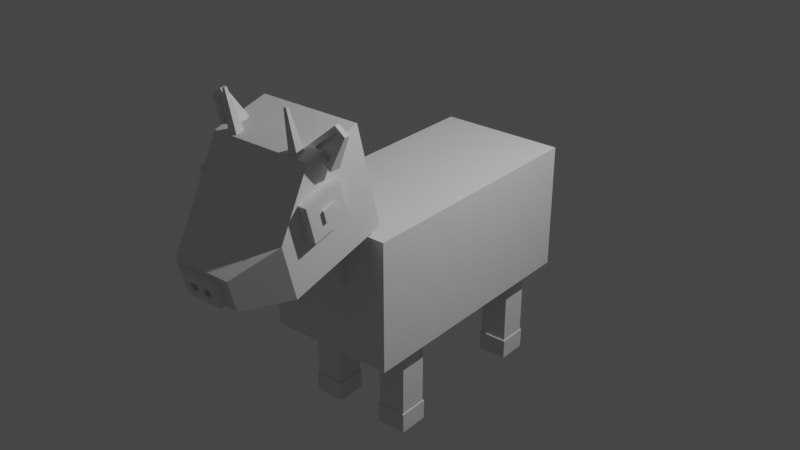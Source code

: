 # Source: Kuh.blend  (saved by Blender 2.93.21; exported with 4.5.12 LTS)
import bpy
from mathutils import Matrix  # noqa: F401  (used for matrix-valued properties, if any)

bpy.ops.wm.read_factory_settings(use_empty=True)
scene = bpy.context.scene
scene.name = 'Scene'

# ---- collections
col_collection = bpy.data.collections.new('Collection'); scene.collection.children.link(col_collection)

# ---- materials (node trees are filled in below, after node groups)
mat_material = bpy.data.materials.new('Material')
mat_material.alpha_threshold = 0.0
mat_material.use_transparent_shadow = False
mat_material.line_color = (0.0, 0.0, 0.0, 1.0)

# ---- material node trees
mat_material.use_nodes = True; mat_material.node_tree.nodes.clear()
_N = mat_material.node_tree.nodes; _L = mat_material.node_tree.links
n0 = _N.new('ShaderNodeOutputMaterial'); n0.name = 'Material Output'; n0.location = (300, 300)
n1 = _N.new('ShaderNodeBsdfPrincipled'); n1.name = 'Principled BSDF'; n1.location = (10, 300)
n1.distribution = 'GGX'
n1.subsurface_method = 'BURLEY'
n1.inputs[2].default_value = 0.4
n1.inputs[3].default_value = 1.45
n1.inputs[27].default_value = (0.0, 0.0, 0.0, 1.0)
n1.inputs[28].default_value = 1.0
_L.new(n1.outputs[0], n0.inputs[0])
n0.is_active_output = True

# ---- world
world_world = bpy.data.worlds.new('World'); scene.world = world_world
world_world.use_nodes = True; world_world.node_tree.nodes.clear()
_N = world_world.node_tree.nodes; _L = world_world.node_tree.links
n0 = _N.new('ShaderNodeOutputWorld'); n0.name = 'World Output'; n0.location = (300, 300)
n1 = _N.new('ShaderNodeBackground'); n1.name = 'Background'; n1.location = (10, 300)
n1.inputs[0].default_value = (0.05088, 0.05088, 0.05088, 1.0)
_L.new(n1.outputs[0], n0.inputs[0])
n0.is_active_output = True
world_world.color = (0.05088, 0.05088, 0.05088)
world_world.use_sun_shadow = False
world_world.sun_shadow_jitter_overblur = 0.0

# ---- lights
light_light = bpy.data.lights.new('Light', 'POINT')
light_light.transmission_factor = 0.0
light_light.energy = 1000.0
light_light.shadow_soft_size = 0.1
light_light.shadow_maximum_resolution = 0.006
light_light.use_absolute_resolution = True

# ---- meshes
me_cube = bpy.data.meshes.new('Cube')
me_cube.from_pydata([(0.9242, 1.863, 0.9242), (0.9242, 1.863, -0.9242), (0.9242, -1.863, 0.9242), (0.9242, -1.863, -0.9242), (-0.9242, 1.863, 0.9242), (-0.9242, 1.863, -0.9242), (-0.9242, -1.863, 0.9242), (-0.9242, -1.863, -0.9242)], [], [(0, 4, 6, 2), (3, 2, 6, 7), (7, 6, 4, 5), (5, 1, 3, 7), (1, 0, 2, 3), (5, 4, 0, 1)])
_uv = me_cube.uv_layers.new(name='UVMap')
_uv.uv.foreach_set('vector', [0.625, 0.5, 0.875, 0.5, 0.875, 0.75, 0.625, 0.75, 0.375, 0.75, 0.625, 0.75, 0.625, 1.0, 0.375, 1.0, 0.375, 0.0, 0.625, 0.0, 0.625, 0.25, 0.375, 0.25, 0.125, 0.5, 0.375, 0.5, 0.375, 0.75, 0.125, 0.75, 0.375, 0.5, 0.625, 0.5, 0.625, 0.75, 0.375, 0.75, 0.375, 0.25, 0.625, 0.25, 0.625, 0.5, 0.375, 0.5])
me_cube.materials.append(mat_material)
me_cube.use_remesh_preserve_volume = False
me_cube.use_remesh_preserve_attributes = False
me_cube.use_mirror_vertex_groups = False
me_cube.update()
me_cube_001 = bpy.data.meshes.new('Cube.001')
me_cube_001.from_pydata([(-1.0, -1.0, -1.0), (-1.0, -0.1277, 1.0), (-1.0, 1.0, -1.0), (-1.0, 1.0, 1.0), (1.0, -1.0, -1.0), (1.0, -0.1277, 1.0), (1.0, 1.0, -1.0), (1.0, 1.0, 1.0), (-1.0, 1.0, 0.05005), (-1.0, 1.0, -0.6872), (1.0, 1.0, 0.05005), (1.0, 1.0, -0.6872), (-1.0, -1.0, -0.6872), (-1.0, -1.0, 0.05005), (1.0, -1.0, 0.05005), (1.0, -1.0, -0.6872), (-0.5755, -1.811, -0.7771), (0.5755, -1.811, -0.7771), (-0.5755, -1.811, -0.1728), (0.5755, -1.811, -0.1728)], [], [(13, 1, 3, 8), (8, 3, 7, 10), (10, 7, 5, 14), (14, 5, 1, 13), (2, 6, 4, 0), (7, 3, 1, 5), (4, 14, 19, 17), (16, 17, 19, 18), (6, 11, 15, 4), (11, 10, 14, 15), (2, 9, 11, 6), (9, 8, 10, 11), (0, 12, 9, 2), (12, 13, 8, 9), (13, 0, 16, 18), (0, 4, 17, 16), (14, 13, 18, 19)])
_uv = me_cube_001.uv_layers.new(name='UVMap')
_uv.uv.foreach_set('vector', [0.4974, 0.0, 0.625, 0.0, 0.625, 0.25, 0.4974, 0.25, 0.4974, 0.25, 0.625, 0.25, 0.625, 0.5, 0.4974, 0.5, 0.4974, 0.5, 0.625, 0.5, 0.625, 0.75, 0.4974, 0.75, 0.4974, 0.75, 0.625, 0.75, 0.625, 1.0, 0.4974, 1.0, 0.125, 0.5, 0.375, 0.5, 0.375, 0.75, 0.125, 0.75, 0.625, 0.5, 0.875, 0.5, 0.875, 0.75, 0.625, 0.75, 0.0, 0.0, 0.0, 0.0, 0.0, 0.0, 0.0, 0.0, 0.125, 0.75, 0.375, 0.75, 0.4974, 0.75, 0.4974, 1.0, 0.375, 0.5, 0.4141, 0.5, 0.4141, 0.75, 0.375, 0.75, 0.4141, 0.5, 0.4974, 0.5, 0.4974, 0.75, 0.4141, 0.75, 0.375, 0.25, 0.4141, 0.25, 0.4141, 0.5, 0.375, 0.5, 0.4141, 0.25, 0.4974, 0.25, 0.4974, 0.5, 0.4141, 0.5, 0.375, 0.0, 0.4141, 0.0, 0.4141, 0.25, 0.375, 0.25, 0.4141, 0.0, 0.4974, 0.0, 0.4974, 0.25, 0.4141, 0.25, 0.0, 0.0, 0.0, 0.0, 0.0, 0.0, 0.0, 0.0, 0.125, 0.75, 0.375, 0.75, 0.375, 0.75, 0.125, 0.75, 0.4974, 0.75, 0.4974, 1.0, 0.4974, 1.0, 0.4974, 0.75])
me_cube_001.use_remesh_fix_poles = True
me_cube_001.use_remesh_preserve_attributes = False
me_cube_001.update()
me_cube_002 = bpy.data.meshes.new('Cube.002')
me_cube_002.from_pydata([(-1.0, -1.0, -1.524), (-1.0, -1.0, 1.0), (-1.0, 1.0, -1.524), (-1.0, 1.0, 1.0), (1.0, -1.0, -1.524), (1.0, -1.0, 1.0), (1.0, 1.0, -1.524), (1.0, 1.0, 1.0)], [], [(0, 1, 3, 2), (2, 3, 7, 6), (6, 7, 5, 4), (4, 5, 1, 0), (2, 6, 4, 0), (7, 3, 1, 5)])
_uv = me_cube_002.uv_layers.new(name='UVMap')
_uv.uv.foreach_set('vector', [0.375, 0.0, 0.625, 0.0, 0.625, 0.25, 0.375, 0.25, 0.375, 0.25, 0.625, 0.25, 0.625, 0.5, 0.375, 0.5, 0.375, 0.5, 0.625, 0.5, 0.625, 0.75, 0.375, 0.75, 0.375, 0.75, 0.625, 0.75, 0.625, 1.0, 0.375, 1.0, 0.125, 0.5, 0.375, 0.5, 0.375, 0.75, 0.125, 0.75, 0.625, 0.5, 0.875, 0.5, 0.875, 0.75, 0.625, 0.75])
me_cube_002.use_remesh_fix_poles = True
me_cube_002.use_remesh_preserve_attributes = False
me_cube_002.update()
me_cube_005 = bpy.data.meshes.new('Cube.005')
me_cube_005.from_pydata([(-1.0, -1.0, -1.0), (-1.0, -1.0, 1.0), (-1.0, 1.0, -1.0), (-1.0, 1.0, 1.0), (1.0, -1.0, -1.0), (1.0, -1.0, 1.0), (1.0, 1.0, -1.0), (1.0, 1.0, 1.0)], [], [(0, 1, 3, 2), (2, 3, 7, 6), (6, 7, 5, 4), (4, 5, 1, 0), (2, 6, 4, 0), (7, 3, 1, 5)])
_uv = me_cube_005.uv_layers.new(name='UVMap')
_uv.uv.foreach_set('vector', [0.375, 0.0, 0.625, 0.0, 0.625, 0.25, 0.375, 0.25, 0.375, 0.25, 0.625, 0.25, 0.625, 0.5, 0.375, 0.5, 0.375, 0.5, 0.625, 0.5, 0.625, 0.75, 0.375, 0.75, 0.375, 0.75, 0.625, 0.75, 0.625, 1.0, 0.375, 1.0, 0.125, 0.5, 0.375, 0.5, 0.375, 0.75, 0.125, 0.75, 0.625, 0.5, 0.875, 0.5, 0.875, 0.75, 0.625, 0.75])
me_cube_005.use_remesh_fix_poles = True
me_cube_005.use_remesh_preserve_attributes = False
me_cube_005.update()
me_cube_007 = bpy.data.meshes.new('Cube.007')
me_cube_007.from_pydata([(-0.6032, -0.9188, -0.7061), (-0.2131, -0.5287, 0.7061), (-1.0, 1.0, -1.0), (-0.4475, 0.4475, 1.0), (0.6032, -0.9188, -0.7061), (0.2131, -0.5287, 0.7061), (1.0, 1.0, -1.0), (0.4475, 0.4475, 1.0), (-1.0, -1.0, -1.0), (-0.4475, -0.4475, 1.0), (0.4475, -0.4475, 1.0), (1.0, -1.0, -1.0), (-0.6032, -0.3359, -0.7183), (-0.2131, 0.05418, 0.6938), (0.2131, 0.05418, 0.6938), (0.6032, -0.3359, -0.7183)], [], [(8, 9, 3, 2), (2, 3, 7, 6), (6, 7, 10, 11), (0, 4, 15, 12), (2, 6, 11, 8), (7, 3, 9, 10), (0, 1, 9, 8), (5, 4, 11, 10), (4, 0, 8, 11), (1, 5, 10, 9), (15, 14, 13, 12), (1, 0, 12, 13), (5, 1, 13, 14), (4, 5, 14, 15)])
_uv = me_cube_007.uv_layers.new(name='UVMap')
_uv.uv.foreach_set('vector', [0.375, 0.0, 0.625, 0.0, 0.625, 0.25, 0.375, 0.25, 0.375, 0.25, 0.625, 0.25, 0.625, 0.5, 0.375, 0.5, 0.375, 0.5, 0.625, 0.5, 0.625, 0.75, 0.375, 0.75, 0.4117, 0.9556, 0.4117, 0.7944, 0.4117, 0.7944, 0.4117, 0.9556, 0.125, 0.5, 0.375, 0.5, 0.375, 0.75, 0.125, 0.75, 0.625, 0.5, 0.875, 0.5, 0.875, 0.75, 0.625, 0.75, 0.4117, 0.9556, 0.5883, 0.9282, 0.625, 1.0, 0.375, 1.0, 0.5883, 0.8218, 0.4117, 0.7944, 0.375, 0.75, 0.625, 0.75, 0.4117, 0.7944, 0.4117, 0.9556, 0.375, 1.0, 0.375, 0.75, 0.5883, 0.9282, 0.5883, 0.8218, 0.625, 0.75, 0.625, 1.0, 0.4117, 0.7944, 0.5883, 0.8218, 0.5883, 0.9282, 0.4117, 0.9556, 0.5883, 0.9282, 0.4117, 0.9556, 0.4117, 0.9556, 0.5883, 0.9282, 0.5883, 0.8218, 0.5883, 0.9282, 0.5883, 0.9282, 0.5883, 0.8218, 0.4117, 0.7944, 0.5883, 0.8218, 0.5883, 0.8218, 0.4117, 0.7944])
me_cube_007.use_remesh_fix_poles = True
me_cube_007.use_remesh_preserve_attributes = False
me_cube_007.update()
me_cube_009 = bpy.data.meshes.new('Cube.009')
me_cube_009.from_pydata([(-1.0, -1.0, -1.0), (-1.0, -1.0, 1.0), (-1.0, 1.0, -1.0), (-1.0, 1.0, 1.0), (1.0, -1.0, -1.0), (1.0, -1.0, 1.0), (1.0, 1.0, -1.0), (1.0, 1.0, 1.0)], [], [(0, 1, 3, 2), (2, 3, 7, 6), (6, 7, 5, 4), (4, 5, 1, 0), (2, 6, 4, 0), (7, 3, 1, 5)])
_uv = me_cube_009.uv_layers.new(name='UVMap')
_uv.uv.foreach_set('vector', [0.375, 0.0, 0.625, 0.0, 0.625, 0.25, 0.375, 0.25, 0.375, 0.25, 0.625, 0.25, 0.625, 0.5, 0.375, 0.5, 0.375, 0.5, 0.625, 0.5, 0.625, 0.75, 0.375, 0.75, 0.375, 0.75, 0.625, 0.75, 0.625, 1.0, 0.375, 1.0, 0.125, 0.5, 0.375, 0.5, 0.375, 0.75, 0.125, 0.75, 0.625, 0.5, 0.875, 0.5, 0.875, 0.75, 0.625, 0.75])
me_cube_009.use_remesh_fix_poles = True
me_cube_009.use_remesh_preserve_attributes = False
me_cube_009.update()
me_cube_010 = bpy.data.meshes.new('Cube.010')
me_cube_010.from_pydata([(-0.1176, -0.1176, -0.8193), (-0.1176, -0.1176, 0.8193), (-0.1176, 0.1176, -0.8193), (-0.1176, 0.1176, 0.8193), (0.1176, -0.1176, -0.8193), (0.1176, -0.1176, 0.8193), (0.1176, 0.1176, -0.8193), (0.1176, 0.1176, 0.8193)], [], [(0, 1, 3, 2), (2, 3, 7, 6), (6, 7, 5, 4), (4, 5, 1, 0), (2, 6, 4, 0), (7, 3, 1, 5)])
_uv = me_cube_010.uv_layers.new(name='UVMap')
_uv.uv.foreach_set('vector', [0.375, 0.0, 0.625, 0.0, 0.625, 0.25, 0.375, 0.25, 0.375, 0.25, 0.625, 0.25, 0.625, 0.5, 0.375, 0.5, 0.375, 0.5, 0.625, 0.5, 0.625, 0.75, 0.375, 0.75, 0.375, 0.75, 0.625, 0.75, 0.625, 1.0, 0.375, 1.0, 0.125, 0.5, 0.375, 0.5, 0.375, 0.75, 0.125, 0.75, 0.625, 0.5, 0.875, 0.5, 0.875, 0.75, 0.625, 0.75])
me_cube_010.use_remesh_fix_poles = True
me_cube_010.use_remesh_preserve_attributes = False
me_cube_010.update()
me_cube_012 = bpy.data.meshes.new('Cube.012')
me_cube_012.from_pydata([(-1.0, -1.0, 1.0), (-1.077, 1.077, -0.6078), (-1.0, 1.0, 1.0), (1.0, -1.0, 1.0), (1.0, 1.0, 1.0), (-1.0, -1.0, -0.6078), (-1.0, 1.0, -0.6078), (1.0, 1.0, -0.6078), (1.0, -1.0, -0.6078), (-1.0, 1.0, -0.6078), (1.0, 1.0, -0.6078), (1.0, -1.0, -0.6078), (-1.0, -1.0, -0.6078), (1.077, 1.077, -0.6078), (1.077, -1.077, -0.6078), (-1.077, -1.077, -0.6078)], [], [(5, 0, 2, 6), (6, 2, 4, 7), (7, 4, 3, 8), (8, 3, 0, 5), (4, 2, 0, 3), (8, 5, 12, 11), (6, 7, 10, 9), (7, 8, 11, 10), (5, 6, 9, 12), (10, 11, 14, 13), (12, 9, 1, 15), (11, 12, 15, 14), (9, 10, 13, 1)])
_uv = me_cube_012.uv_layers.new(name='UVMap')
_uv.uv.foreach_set('vector', [0.424, 0.0, 0.625, 0.0, 0.625, 0.25, 0.424, 0.25, 0.424, 0.25, 0.625, 0.25, 0.625, 0.5, 0.424, 0.5, 0.424, 0.5, 0.625, 0.5, 0.625, 0.75, 0.424, 0.75, 0.424, 0.75, 0.625, 0.75, 0.625, 1.0, 0.424, 1.0, 0.625, 0.5, 0.875, 0.5, 0.875, 0.75, 0.625, 0.75, 0.424, 0.75, 0.424, 1.0, 0.424, 1.0, 0.424, 0.75, 0.424, 0.25, 0.424, 0.5, 0.424, 0.5, 0.424, 0.25, 0.424, 0.5, 0.424, 0.75, 0.424, 0.75, 0.424, 0.5, 0.424, 0.0, 0.424, 0.25, 0.424, 0.25, 0.424, 0.0, 0.424, 0.5, 0.424, 0.75, 0.424, 0.75, 0.424, 0.5, 0.424, 0.0, 0.424, 0.25, 0.424, 0.25, 0.424, 0.0, 0.424, 0.75, 0.424, 1.0, 0.424, 1.0, 0.424, 0.75, 0.424, 0.25, 0.424, 0.5, 0.424, 0.5, 0.424, 0.25])
me_cube_012.use_remesh_fix_poles = True
me_cube_012.use_remesh_preserve_attributes = False
me_cube_012.update()
me_cube_013 = bpy.data.meshes.new('Cube.013')
me_cube_013.from_pydata([(-1.0, -1.0, 1.0), (-1.077, 1.077, -0.6078), (-1.0, 1.0, 1.0), (1.0, -1.0, 1.0), (1.0, 1.0, 1.0), (-1.0, -1.0, -0.6078), (-1.0, 1.0, -0.6078), (1.0, 1.0, -0.6078), (1.0, -1.0, -0.6078), (-1.0, 1.0, -0.6078), (1.0, 1.0, -0.6078), (1.0, -1.0, -0.6078), (-1.0, -1.0, -0.6078), (1.077, 1.077, -0.6078), (1.077, -1.077, -0.6078), (-1.077, -1.077, -0.6078)], [], [(5, 0, 2, 6), (6, 2, 4, 7), (7, 4, 3, 8), (8, 3, 0, 5), (4, 2, 0, 3), (8, 5, 12, 11), (6, 7, 10, 9), (7, 8, 11, 10), (5, 6, 9, 12), (10, 11, 14, 13), (12, 9, 1, 15), (11, 12, 15, 14), (9, 10, 13, 1)])
_uv = me_cube_013.uv_layers.new(name='UVMap')
_uv.uv.foreach_set('vector', [0.424, 0.0, 0.625, 0.0, 0.625, 0.25, 0.424, 0.25, 0.424, 0.25, 0.625, 0.25, 0.625, 0.5, 0.424, 0.5, 0.424, 0.5, 0.625, 0.5, 0.625, 0.75, 0.424, 0.75, 0.424, 0.75, 0.625, 0.75, 0.625, 1.0, 0.424, 1.0, 0.625, 0.5, 0.875, 0.5, 0.875, 0.75, 0.625, 0.75, 0.424, 0.75, 0.424, 1.0, 0.424, 1.0, 0.424, 0.75, 0.424, 0.25, 0.424, 0.5, 0.424, 0.5, 0.424, 0.25, 0.424, 0.5, 0.424, 0.75, 0.424, 0.75, 0.424, 0.5, 0.424, 0.0, 0.424, 0.25, 0.424, 0.25, 0.424, 0.0, 0.424, 0.5, 0.424, 0.75, 0.424, 0.75, 0.424, 0.5, 0.424, 0.0, 0.424, 0.25, 0.424, 0.25, 0.424, 0.0, 0.424, 0.75, 0.424, 1.0, 0.424, 1.0, 0.424, 0.75, 0.424, 0.25, 0.424, 0.5, 0.424, 0.5, 0.424, 0.25])
me_cube_013.use_remesh_fix_poles = True
me_cube_013.use_remesh_preserve_attributes = False
me_cube_013.update()
me_cube_014 = bpy.data.meshes.new('Cube.014')
me_cube_014.from_pydata([(-1.0, -1.0, 1.0), (-1.077, 1.077, -0.6078), (-1.0, 1.0, 1.0), (1.0, -1.0, 1.0), (1.0, 1.0, 1.0), (-1.0, -1.0, -0.6078), (-1.0, 1.0, -0.6078), (1.0, 1.0, -0.6078), (1.0, -1.0, -0.6078), (-1.0, 1.0, -0.6078), (1.0, 1.0, -0.6078), (1.0, -1.0, -0.6078), (-1.0, -1.0, -0.6078), (1.077, 1.077, -0.6078), (1.077, -1.077, -0.6078), (-1.077, -1.077, -0.6078)], [], [(5, 0, 2, 6), (6, 2, 4, 7), (7, 4, 3, 8), (8, 3, 0, 5), (4, 2, 0, 3), (8, 5, 12, 11), (6, 7, 10, 9), (7, 8, 11, 10), (5, 6, 9, 12), (10, 11, 14, 13), (12, 9, 1, 15), (11, 12, 15, 14), (9, 10, 13, 1)])
_uv = me_cube_014.uv_layers.new(name='UVMap')
_uv.uv.foreach_set('vector', [0.424, 0.0, 0.625, 0.0, 0.625, 0.25, 0.424, 0.25, 0.424, 0.25, 0.625, 0.25, 0.625, 0.5, 0.424, 0.5, 0.424, 0.5, 0.625, 0.5, 0.625, 0.75, 0.424, 0.75, 0.424, 0.75, 0.625, 0.75, 0.625, 1.0, 0.424, 1.0, 0.625, 0.5, 0.875, 0.5, 0.875, 0.75, 0.625, 0.75, 0.424, 0.75, 0.424, 1.0, 0.424, 1.0, 0.424, 0.75, 0.424, 0.25, 0.424, 0.5, 0.424, 0.5, 0.424, 0.25, 0.424, 0.5, 0.424, 0.75, 0.424, 0.75, 0.424, 0.5, 0.424, 0.0, 0.424, 0.25, 0.424, 0.25, 0.424, 0.0, 0.424, 0.5, 0.424, 0.75, 0.424, 0.75, 0.424, 0.5, 0.424, 0.0, 0.424, 0.25, 0.424, 0.25, 0.424, 0.0, 0.424, 0.75, 0.424, 1.0, 0.424, 1.0, 0.424, 0.75, 0.424, 0.25, 0.424, 0.5, 0.424, 0.5, 0.424, 0.25])
me_cube_014.use_remesh_fix_poles = True
me_cube_014.use_remesh_preserve_attributes = False
me_cube_014.update()
me_cube_015 = bpy.data.meshes.new('Cube.015')
me_cube_015.from_pydata([(-1.0, -1.0, 1.0), (-1.077, 1.077, -0.6078), (-1.0, 1.0, 1.0), (1.0, -1.0, 1.0), (1.0, 1.0, 1.0), (-1.0, -1.0, -0.6078), (-1.0, 1.0, -0.6078), (1.0, 1.0, -0.6078), (1.0, -1.0, -0.6078), (-1.0, 1.0, -0.6078), (1.0, 1.0, -0.6078), (1.0, -1.0, -0.6078), (-1.0, -1.0, -0.6078), (1.077, 1.077, -0.6078), (1.077, -1.077, -0.6078), (-1.077, -1.077, -0.6078)], [], [(5, 0, 2, 6), (6, 2, 4, 7), (7, 4, 3, 8), (8, 3, 0, 5), (4, 2, 0, 3), (8, 5, 12, 11), (6, 7, 10, 9), (7, 8, 11, 10), (5, 6, 9, 12), (10, 11, 14, 13), (12, 9, 1, 15), (11, 12, 15, 14), (9, 10, 13, 1)])
_uv = me_cube_015.uv_layers.new(name='UVMap')
_uv.uv.foreach_set('vector', [0.424, 0.0, 0.625, 0.0, 0.625, 0.25, 0.424, 0.25, 0.424, 0.25, 0.625, 0.25, 0.625, 0.5, 0.424, 0.5, 0.424, 0.5, 0.625, 0.5, 0.625, 0.75, 0.424, 0.75, 0.424, 0.75, 0.625, 0.75, 0.625, 1.0, 0.424, 1.0, 0.625, 0.5, 0.875, 0.5, 0.875, 0.75, 0.625, 0.75, 0.424, 0.75, 0.424, 1.0, 0.424, 1.0, 0.424, 0.75, 0.424, 0.25, 0.424, 0.5, 0.424, 0.5, 0.424, 0.25, 0.424, 0.5, 0.424, 0.75, 0.424, 0.75, 0.424, 0.5, 0.424, 0.0, 0.424, 0.25, 0.424, 0.25, 0.424, 0.0, 0.424, 0.5, 0.424, 0.75, 0.424, 0.75, 0.424, 0.5, 0.424, 0.0, 0.424, 0.25, 0.424, 0.25, 0.424, 0.0, 0.424, 0.75, 0.424, 1.0, 0.424, 1.0, 0.424, 0.75, 0.424, 0.25, 0.424, 0.5, 0.424, 0.5, 0.424, 0.25])
me_cube_015.use_remesh_fix_poles = True
me_cube_015.use_remesh_preserve_attributes = False
me_cube_015.update()
me_cube_018 = bpy.data.meshes.new('Cube.018')
me_cube_018.from_pydata([(-1.0, -1.0, -1.0), (-1.0, -1.0, 1.0), (-1.0, 1.0, -1.0), (-1.0, 1.0, 1.0), (1.0, -1.0, -1.0), (1.0, -1.0, 1.0), (1.0, 1.0, -1.0), (1.0, 1.0, 1.0)], [], [(0, 1, 3, 2), (2, 3, 7, 6), (6, 7, 5, 4), (4, 5, 1, 0), (2, 6, 4, 0), (7, 3, 1, 5)])
_uv = me_cube_018.uv_layers.new(name='UVMap')
_uv.uv.foreach_set('vector', [0.375, 0.0, 0.625, 0.0, 0.625, 0.25, 0.375, 0.25, 0.375, 0.25, 0.625, 0.25, 0.625, 0.5, 0.375, 0.5, 0.375, 0.5, 0.625, 0.5, 0.625, 0.75, 0.375, 0.75, 0.375, 0.75, 0.625, 0.75, 0.625, 1.0, 0.375, 1.0, 0.125, 0.5, 0.375, 0.5, 0.375, 0.75, 0.125, 0.75, 0.625, 0.5, 0.875, 0.5, 0.875, 0.75, 0.625, 0.75])
me_cube_018.use_remesh_fix_poles = True
me_cube_018.use_remesh_preserve_attributes = False
me_cube_018.update()
me_cube_019 = bpy.data.meshes.new('Cube.019')
me_cube_019.from_pydata([(-1.0, -1.0, -1.0), (-1.0, -1.0, 1.0), (-1.0, 1.0, -1.0), (-1.0, 1.0, 1.0), (1.0, -1.0, -1.0), (1.0, -1.0, 1.0), (1.0, 1.0, -1.0), (1.0, 1.0, 1.0)], [], [(0, 1, 3, 2), (2, 3, 7, 6), (6, 7, 5, 4), (4, 5, 1, 0), (2, 6, 4, 0), (7, 3, 1, 5)])
_uv = me_cube_019.uv_layers.new(name='UVMap')
_uv.uv.foreach_set('vector', [0.375, 0.0, 0.625, 0.0, 0.625, 0.25, 0.375, 0.25, 0.375, 0.25, 0.625, 0.25, 0.625, 0.5, 0.375, 0.5, 0.375, 0.5, 0.625, 0.5, 0.625, 0.75, 0.375, 0.75, 0.375, 0.75, 0.625, 0.75, 0.625, 1.0, 0.375, 1.0, 0.125, 0.5, 0.375, 0.5, 0.375, 0.75, 0.125, 0.75, 0.625, 0.5, 0.875, 0.5, 0.875, 0.75, 0.625, 0.75])
me_cube_019.use_remesh_fix_poles = True
me_cube_019.use_remesh_preserve_attributes = False
me_cube_019.update()
me_cube_021 = bpy.data.meshes.new('Cube.021')
me_cube_021.from_pydata([(-1.0, -1.0, -1.0), (-1.0, -1.0, 1.0), (-1.0, 1.0, -1.0), (-1.0, 1.0, 1.0), (1.0, -1.0, -1.0), (1.0, -1.0, 1.0), (1.0, 1.0, -1.0), (1.0, 1.0, 1.0), (-1.0, 0.6, -1.0), (-1.0, 0.2, -1.0), (-1.0, -0.2, -1.0), (-1.0, -0.6, -1.0), (-1.0, -0.6, 1.0), (-1.0, -0.2, 1.0), (-1.0, 0.2, 1.0), (-1.0, 0.6, 1.0), (1.0, -0.6, -1.0), (1.0, -0.2, -1.0), (1.0, 0.2, -1.0), (1.0, 0.6, -1.0), (1.0, 0.6, 1.0), (1.0, 0.2, 1.0), (1.0, -0.2, 1.0), (1.0, -0.6, 1.0), (0.6, 1.0, -1.0), (0.2, 1.0, -1.0), (-0.2, 1.0, -1.0), (-0.6, 1.0, -1.0), (-0.6, 1.0, 1.0), (-0.2, 1.0, 1.0), (0.2, 1.0, 1.0), (0.6, 1.0, 1.0), (-0.6, -1.0, -1.0), (-0.2, -1.0, -1.0), (0.2, -1.0, -1.0), (0.6, -1.0, -1.0), (0.6, -1.0, 1.0), (0.2, -1.0, 1.0), (-0.2, -1.0, 1.0), (-0.6, -1.0, 1.0), (-0.6, 0.6, 1.0), (-0.2, 0.6, 1.0), (0.2, 0.6, 1.0), (0.6, 0.6, 1.0), (-0.6, 0.2, 1.0), (-0.2, 0.2, 1.0), (0.2, 0.2, 1.0), (0.6, 0.2, 1.0), (-0.6, -0.2, 1.0), (-0.2, -0.2, 1.0), (0.2, -0.2, 1.0), (0.6, -0.2, 1.0), (-0.6, -0.6, 1.0), (-0.2, -0.6, 1.0), (0.2, -0.6, 1.0), (0.6, -0.6, 1.0), (0.6, 0.6, -1.0), (0.2, 0.6, -1.0), (-0.2, 0.6, -1.0), (-0.6, 0.6, -1.0), (0.6, 0.2, -1.0), (0.2, 0.2, -1.0), (-0.2, 0.2, -1.0), (-0.6, 0.2, -1.0), (0.6, -0.2, -1.0), (0.2, -0.2, -1.0), (-0.2, -0.2, -1.0), (-0.6, -0.2, -1.0), (0.6, -0.6, -1.0), (0.2, -0.6, -1.0), (-0.2, -0.6, -1.0), (-0.6, -0.6, -1.0), (0.5619, 0.5619, -2.057), (0.1873, 0.5619, -2.057), (-0.1873, 0.5619, -2.057), (-0.5619, 0.5619, -2.057), (0.5619, 0.1873, -2.057), (0.1873, 0.1873, -2.057), (-0.1873, 0.1873, -2.057), (-0.5619, 0.1873, -2.057), (0.5619, -0.1873, -2.057), (0.1873, -0.1873, -2.057), (-0.1873, -0.1873, -2.057), (-0.5619, -0.1873, -2.057), (0.5619, -0.5619, -2.057), (0.1873, -0.5619, -2.057), (-0.1873, -0.5619, -2.057), (-0.5619, -0.5619, -2.057)], [], [(8, 15, 3, 2), (24, 31, 7, 6), (16, 23, 5, 4), (32, 39, 1, 0), (68, 16, 4, 35), (52, 12, 1, 39), (28, 3, 15, 40), (40, 15, 14, 44), (44, 14, 13, 48), (48, 13, 12, 52), (24, 6, 19, 56), (56, 19, 18, 60), (60, 18, 17, 64), (64, 17, 16, 68), (6, 7, 20, 19), (19, 20, 21, 18), (18, 21, 22, 17), (17, 22, 23, 16), (0, 1, 12, 11), (11, 12, 13, 10), (10, 13, 14, 9), (9, 14, 15, 8), (10, 67, 71, 11), (60, 61, 77, 76), (66, 65, 69, 70), (56, 60, 76, 72), (9, 63, 67, 10), (63, 62, 66, 67), (62, 61, 65, 66), (61, 60, 64, 65), (8, 59, 63, 9), (64, 68, 84, 80), (58, 57, 61, 62), (61, 57, 73, 77), (2, 27, 59, 8), (27, 26, 58, 59), (26, 25, 57, 58), (25, 24, 56, 57), (22, 51, 55, 23), (51, 50, 54, 55), (50, 49, 53, 54), (49, 48, 52, 53), (21, 47, 51, 22), (47, 46, 50, 51), (46, 45, 49, 50), (45, 44, 48, 49), (20, 43, 47, 21), (43, 42, 46, 47), (42, 41, 45, 46), (41, 40, 44, 45), (7, 31, 43, 20), (31, 30, 42, 43), (30, 29, 41, 42), (29, 28, 40, 41), (23, 55, 36, 5), (55, 54, 37, 36), (54, 53, 38, 37), (53, 52, 39, 38), (11, 71, 32, 0), (71, 70, 33, 32), (70, 69, 34, 33), (69, 68, 35, 34), (4, 5, 36, 35), (35, 36, 37, 34), (34, 37, 38, 33), (33, 38, 39, 32), (2, 3, 28, 27), (27, 28, 29, 26), (26, 29, 30, 25), (25, 30, 31, 24), (83, 82, 86, 87), (81, 80, 84, 85), (75, 74, 78, 79), (73, 72, 76, 77), (68, 69, 85, 84), (62, 63, 79, 78), (70, 71, 87, 86), (57, 56, 72, 73), (71, 67, 83, 87), (65, 64, 80, 81), (63, 59, 75, 79), (66, 70, 86, 82), (58, 62, 78, 74), (59, 58, 74, 75), (69, 65, 81, 85), (67, 66, 82, 83)])
_uv = me_cube_021.uv_layers.new(name='UVMap')
_uv.uv.foreach_set('vector', [0.375, 0.2, 0.625, 0.2, 0.625, 0.25, 0.375, 0.25, 0.375, 0.45, 0.625, 0.45, 0.625, 0.5, 0.375, 0.5, 0.375, 0.7, 0.625, 0.7, 0.625, 0.75, 0.375, 0.75, 0.375, 0.95, 0.625, 0.95, 0.625, 1.0, 0.375, 1.0, 0.325, 0.7, 0.375, 0.7, 0.375, 0.75, 0.325, 0.75, 0.825, 0.7, 0.875, 0.7, 0.875, 0.75, 0.825, 0.75, 0.825, 0.5, 0.875, 0.5, 0.875, 0.55, 0.825, 0.55, 0.825, 0.55, 0.875, 0.55, 0.875, 0.6, 0.825, 0.6, 0.825, 0.6, 0.875, 0.6, 0.875, 0.65, 0.825, 0.65, 0.825, 0.65, 0.875, 0.65, 0.875, 0.7, 0.825, 0.7, 0.325, 0.5, 0.375, 0.5, 0.375, 0.55, 0.325, 0.55, 0.325, 0.55, 0.375, 0.55, 0.375, 0.6, 0.325, 0.6, 0.325, 0.6, 0.375, 0.6, 0.375, 0.65, 0.325, 0.65, 0.325, 0.65, 0.375, 0.65, 0.375, 0.7, 0.325, 0.7, 0.375, 0.5, 0.625, 0.5, 0.625, 0.55, 0.375, 0.55, 0.375, 0.55, 0.625, 0.55, 0.625, 0.6, 0.375, 0.6, 0.375, 0.6, 0.625, 0.6, 0.625, 0.65, 0.375, 0.65, 0.375, 0.65, 0.625, 0.65, 0.625, 0.7, 0.375, 0.7, 0.375, 0.0, 0.625, 0.0, 0.625, 0.05, 0.375, 0.05, 0.375, 0.05, 0.625, 0.05, 0.625, 0.1, 0.375, 0.1, 0.375, 0.1, 0.625, 0.1, 0.625, 0.15, 0.375, 0.15, 0.375, 0.15, 0.625, 0.15, 0.625, 0.2, 0.375, 0.2, 0.125, 0.65, 0.175, 0.65, 0.175, 0.7, 0.125, 0.7, 0.325, 0.6, 0.275, 0.6, 0.275, 0.6, 0.325, 0.6, 0.225, 0.65, 0.275, 0.65, 0.275, 0.7, 0.225, 0.7, 0.325, 0.55, 0.325, 0.6, 0.325, 0.6, 0.325, 0.55, 0.125, 0.6, 0.175, 0.6, 0.175, 0.65, 0.125, 0.65, 0.175, 0.6, 0.225, 0.6, 0.225, 0.65, 0.175, 0.65, 0.225, 0.6, 0.275, 0.6, 0.275, 0.65, 0.225, 0.65, 0.275, 0.6, 0.325, 0.6, 0.325, 0.65, 0.275, 0.65, 0.125, 0.55, 0.175, 0.55, 0.175, 0.6, 0.125, 0.6, 0.325, 0.65, 0.325, 0.7, 0.325, 0.7, 0.325, 0.65, 0.225, 0.55, 0.275, 0.55, 0.275, 0.6, 0.225, 0.6, 0.275, 0.6, 0.275, 0.55, 0.275, 0.55, 0.275, 0.6, 0.125, 0.5, 0.175, 0.5, 0.175, 0.55, 0.125, 0.55, 0.175, 0.5, 0.225, 0.5, 0.225, 0.55, 0.175, 0.55, 0.225, 0.5, 0.275, 0.5, 0.275, 0.55, 0.225, 0.55, 0.275, 0.5, 0.325, 0.5, 0.325, 0.55, 0.275, 0.55, 0.625, 0.65, 0.675, 0.65, 0.675, 0.7, 0.625, 0.7, 0.675, 0.65, 0.725, 0.65, 0.725, 0.7, 0.675, 0.7, 0.725, 0.65, 0.775, 0.65, 0.775, 0.7, 0.725, 0.7, 0.775, 0.65, 0.825, 0.65, 0.825, 0.7, 0.775, 0.7, 0.625, 0.6, 0.675, 0.6, 0.675, 0.65, 0.625, 0.65, 0.675, 0.6, 0.725, 0.6, 0.725, 0.65, 0.675, 0.65, 0.725, 0.6, 0.775, 0.6, 0.775, 0.65, 0.725, 0.65, 0.775, 0.6, 0.825, 0.6, 0.825, 0.65, 0.775, 0.65, 0.625, 0.55, 0.675, 0.55, 0.675, 0.6, 0.625, 0.6, 0.675, 0.55, 0.725, 0.55, 0.725, 0.6, 0.675, 0.6, 0.725, 0.55, 0.775, 0.55, 0.775, 0.6, 0.725, 0.6, 0.775, 0.55, 0.825, 0.55, 0.825, 0.6, 0.775, 0.6, 0.625, 0.5, 0.675, 0.5, 0.675, 0.55, 0.625, 0.55, 0.675, 0.5, 0.725, 0.5, 0.725, 0.55, 0.675, 0.55, 0.725, 0.5, 0.775, 0.5, 0.775, 0.55, 0.725, 0.55, 0.775, 0.5, 0.825, 0.5, 0.825, 0.55, 0.775, 0.55, 0.625, 0.7, 0.675, 0.7, 0.675, 0.75, 0.625, 0.75, 0.675, 0.7, 0.725, 0.7, 0.725, 0.75, 0.675, 0.75, 0.725, 0.7, 0.775, 0.7, 0.775, 0.75, 0.725, 0.75, 0.775, 0.7, 0.825, 0.7, 0.825, 0.75, 0.775, 0.75, 0.125, 0.7, 0.175, 0.7, 0.175, 0.75, 0.125, 0.75, 0.175, 0.7, 0.225, 0.7, 0.225, 0.75, 0.175, 0.75, 0.225, 0.7, 0.275, 0.7, 0.275, 0.75, 0.225, 0.75, 0.275, 0.7, 0.325, 0.7, 0.325, 0.75, 0.275, 0.75, 0.375, 0.75, 0.625, 0.75, 0.625, 0.8, 0.375, 0.8, 0.375, 0.8, 0.625, 0.8, 0.625, 0.85, 0.375, 0.85, 0.375, 0.85, 0.625, 0.85, 0.625, 0.9, 0.375, 0.9, 0.375, 0.9, 0.625, 0.9, 0.625, 0.95, 0.375, 0.95, 0.375, 0.25, 0.625, 0.25, 0.625, 0.3, 0.375, 0.3, 0.375, 0.3, 0.625, 0.3, 0.625, 0.35, 0.375, 0.35, 0.375, 0.35, 0.625, 0.35, 0.625, 0.4, 0.375, 0.4, 0.375, 0.4, 0.625, 0.4, 0.625, 0.45, 0.375, 0.45, 0.175, 0.65, 0.225, 0.65, 0.225, 0.7, 0.175, 0.7, 0.275, 0.65, 0.325, 0.65, 0.325, 0.7, 0.275, 0.7, 0.175, 0.55, 0.225, 0.55, 0.225, 0.6, 0.175, 0.6, 0.275, 0.55, 0.325, 0.55, 0.325, 0.6, 0.275, 0.6, 0.325, 0.7, 0.275, 0.7, 0.275, 0.7, 0.325, 0.7, 0.225, 0.6, 0.175, 0.6, 0.175, 0.6, 0.225, 0.6, 0.225, 0.7, 0.175, 0.7, 0.175, 0.7, 0.225, 0.7, 0.275, 0.55, 0.325, 0.55, 0.325, 0.55, 0.275, 0.55, 0.175, 0.7, 0.175, 0.65, 0.175, 0.65, 0.175, 0.7, 0.275, 0.65, 0.325, 0.65, 0.325, 0.65, 0.275, 0.65, 0.175, 0.6, 0.175, 0.55, 0.175, 0.55, 0.175, 0.6, 0.225, 0.65, 0.225, 0.7, 0.225, 0.7, 0.225, 0.65, 0.225, 0.55, 0.225, 0.6, 0.225, 0.6, 0.225, 0.55, 0.175, 0.55, 0.225, 0.55, 0.225, 0.55, 0.175, 0.55, 0.275, 0.7, 0.275, 0.65, 0.275, 0.65, 0.275, 0.7, 0.175, 0.65, 0.225, 0.65, 0.225, 0.65, 0.175, 0.65])
me_cube_021.use_remesh_fix_poles = True
me_cube_021.use_remesh_preserve_attributes = False
me_cube_021.update()
me_cube_023 = bpy.data.meshes.new('Cube.023')
me_cube_023.from_pydata([(-0.6032, -0.9188, -0.7061), (-0.2131, -0.5287, 0.7061), (-1.0, 1.0, -1.0), (-0.4475, 0.4475, 1.0), (0.6032, -0.9188, -0.7061), (0.2131, -0.5287, 0.7061), (1.0, 1.0, -1.0), (0.4475, 0.4475, 1.0), (-1.0, -1.0, -1.0), (-0.4475, -0.4475, 1.0), (0.4475, -0.4475, 1.0), (1.0, -1.0, -1.0), (-0.6032, -0.3359, -0.7183), (-0.2131, 0.05418, 0.6938), (0.2131, 0.05418, 0.6938), (0.6032, -0.3359, -0.7183)], [], [(8, 9, 3, 2), (2, 3, 7, 6), (6, 7, 10, 11), (0, 4, 15, 12), (2, 6, 11, 8), (7, 3, 9, 10), (0, 1, 9, 8), (5, 4, 11, 10), (4, 0, 8, 11), (1, 5, 10, 9), (15, 14, 13, 12), (1, 0, 12, 13), (5, 1, 13, 14), (4, 5, 14, 15)])
_uv = me_cube_023.uv_layers.new(name='UVMap')
_uv.uv.foreach_set('vector', [0.375, 0.0, 0.625, 0.0, 0.625, 0.25, 0.375, 0.25, 0.375, 0.25, 0.625, 0.25, 0.625, 0.5, 0.375, 0.5, 0.375, 0.5, 0.625, 0.5, 0.625, 0.75, 0.375, 0.75, 0.4117, 0.9556, 0.4117, 0.7944, 0.4117, 0.7944, 0.4117, 0.9556, 0.125, 0.5, 0.375, 0.5, 0.375, 0.75, 0.125, 0.75, 0.625, 0.5, 0.875, 0.5, 0.875, 0.75, 0.625, 0.75, 0.4117, 0.9556, 0.5883, 0.9282, 0.625, 1.0, 0.375, 1.0, 0.5883, 0.8218, 0.4117, 0.7944, 0.375, 0.75, 0.625, 0.75, 0.4117, 0.7944, 0.4117, 0.9556, 0.375, 1.0, 0.375, 0.75, 0.5883, 0.9282, 0.5883, 0.8218, 0.625, 0.75, 0.625, 1.0, 0.4117, 0.7944, 0.5883, 0.8218, 0.5883, 0.9282, 0.4117, 0.9556, 0.5883, 0.9282, 0.4117, 0.9556, 0.4117, 0.9556, 0.5883, 0.9282, 0.5883, 0.8218, 0.5883, 0.9282, 0.5883, 0.9282, 0.5883, 0.8218, 0.4117, 0.7944, 0.5883, 0.8218, 0.5883, 0.8218, 0.4117, 0.7944])
me_cube_023.use_remesh_fix_poles = True
me_cube_023.use_remesh_preserve_attributes = False
me_cube_023.update()
me_cube_024 = bpy.data.meshes.new('Cube.024')
me_cube_024.from_pydata([(-1.0, -1.0, -1.0), (-1.0, -1.0, 1.0), (-1.0, 1.0, -1.0), (-1.0, 1.0, 1.0), (1.0, -1.0, -1.0), (1.0, -1.0, 1.0), (1.0, 1.0, -1.0), (1.0, 1.0, 1.0), (0.6, 1.0, -1.0), (0.2, 1.0, -1.0), (-0.2, 1.0, -1.0), (-0.6, 1.0, -1.0), (-0.6, 1.0, 1.0), (-0.2, 1.0, 1.0), (0.2, 1.0, 1.0), (0.6, 1.0, 1.0), (-0.6, -1.0, -1.0), (-0.2, -1.0, -1.0), (0.2, -1.0, -1.0), (0.6, -1.0, -1.0), (0.6, -1.0, 1.0), (0.2, -1.0, 1.0), (-0.2, -1.0, 1.0), (-0.6, -1.0, 1.0), (-1.0, -1.0, -0.3333), (-1.0, -1.0, 0.3333), (-1.0, 1.0, 0.3333), (-1.0, 1.0, -0.3333), (1.0, 1.0, 0.3333), (1.0, 1.0, -0.3333), (1.0, -1.0, 0.3333), (1.0, -1.0, -0.3333), (0.6, -1.0, 0.3333), (0.6, -1.0, -0.3333), (0.2, -1.0, 0.3333), (0.2, -1.0, -0.3333), (-0.2, -1.0, 0.3333), (-0.2, -1.0, -0.3333), (-0.6, -1.0, 0.3333), (-0.6, -1.0, -0.3333), (-0.6, 1.0, 0.3333), (-0.6, 1.0, -0.3333), (-0.2, 1.0, 0.3333), (-0.2, 1.0, -0.3333), (0.2, 1.0, 0.3333), (0.2, 1.0, -0.3333), (0.6, 1.0, 0.3333), (0.6, 1.0, -0.3333), (0.6, 0.8472, 0.3333), (0.6, 0.8472, -0.3333), (0.2, 0.8472, 0.3333), (0.2, 0.8472, -0.3333), (-0.2, 0.8472, 0.3333), (-0.2, 0.8472, -0.3333), (-0.6, 0.8472, 0.3333), (-0.6, 0.8472, -0.3333)], [], [(25, 1, 3, 26), (46, 15, 7, 28), (28, 7, 5, 30), (38, 23, 1, 25), (8, 6, 4, 19), (12, 3, 1, 23), (7, 15, 20, 5), (15, 14, 21, 20), (14, 13, 22, 21), (13, 12, 23, 22), (2, 11, 16, 0), (11, 10, 17, 16), (10, 9, 18, 17), (9, 8, 19, 18), (30, 5, 20, 32), (32, 20, 21, 34), (34, 21, 22, 36), (36, 22, 23, 38), (26, 3, 12, 40), (40, 12, 13, 42), (42, 13, 14, 44), (44, 14, 15, 46), (9, 45, 47, 8), (45, 44, 46, 47), (10, 43, 45, 9), (43, 42, 44, 45), (11, 41, 43, 10), (41, 40, 42, 43), (2, 27, 41, 11), (27, 26, 40, 41), (17, 37, 39, 16), (32, 34, 50, 48), (18, 35, 37, 17), (35, 34, 36, 37), (19, 33, 35, 18), (39, 37, 53, 55), (4, 31, 33, 19), (31, 30, 32, 33), (16, 39, 24, 0), (39, 38, 25, 24), (6, 29, 31, 4), (29, 28, 30, 31), (8, 47, 29, 6), (47, 46, 28, 29), (0, 24, 27, 2), (24, 25, 26, 27), (53, 52, 54, 55), (49, 48, 50, 51), (38, 39, 55, 54), (37, 36, 52, 53), (36, 38, 54, 52), (34, 35, 51, 50), (33, 32, 48, 49), (35, 33, 49, 51)])
_uv = me_cube_024.uv_layers.new(name='UVMap')
_uv.uv.foreach_set('vector', [0.5417, 0.0, 0.625, 0.0, 0.625, 0.25, 0.5417, 0.25, 0.5417, 0.45, 0.625, 0.45, 0.625, 0.5, 0.5417, 0.5, 0.5417, 0.5, 0.625, 0.5, 0.625, 0.75, 0.5417, 0.75, 0.5417, 0.95, 0.625, 0.95, 0.625, 1.0, 0.5417, 1.0, 0.325, 0.5, 0.375, 0.5, 0.375, 0.75, 0.325, 0.75, 0.825, 0.5, 0.875, 0.5, 0.875, 0.75, 0.825, 0.75, 0.625, 0.5, 0.675, 0.5, 0.675, 0.75, 0.625, 0.75, 0.675, 0.5, 0.725, 0.5, 0.725, 0.75, 0.675, 0.75, 0.725, 0.5, 0.775, 0.5, 0.775, 0.75, 0.725, 0.75, 0.775, 0.5, 0.825, 0.5, 0.825, 0.75, 0.775, 0.75, 0.125, 0.5, 0.175, 0.5, 0.175, 0.75, 0.125, 0.75, 0.175, 0.5, 0.225, 0.5, 0.225, 0.75, 0.175, 0.75, 0.225, 0.5, 0.275, 0.5, 0.275, 0.75, 0.225, 0.75, 0.275, 0.5, 0.325, 0.5, 0.325, 0.75, 0.275, 0.75, 0.5417, 0.75, 0.625, 0.75, 0.625, 0.8, 0.5417, 0.8, 0.5417, 0.8, 0.625, 0.8, 0.625, 0.85, 0.5417, 0.85, 0.5417, 0.85, 0.625, 0.85, 0.625, 0.9, 0.5417, 0.9, 0.5417, 0.9, 0.625, 0.9, 0.625, 0.95, 0.5417, 0.95, 0.5417, 0.25, 0.625, 0.25, 0.625, 0.3, 0.5417, 0.3, 0.5417, 0.3, 0.625, 0.3, 0.625, 0.35, 0.5417, 0.35, 0.5417, 0.35, 0.625, 0.35, 0.625, 0.4, 0.5417, 0.4, 0.5417, 0.4, 0.625, 0.4, 0.625, 0.45, 0.5417, 0.45, 0.375, 0.4, 0.4583, 0.4, 0.4583, 0.45, 0.375, 0.45, 0.4583, 0.4, 0.5417, 0.4, 0.5417, 0.45, 0.4583, 0.45, 0.375, 0.35, 0.4583, 0.35, 0.4583, 0.4, 0.375, 0.4, 0.4583, 0.35, 0.5417, 0.35, 0.5417, 0.4, 0.4583, 0.4, 0.375, 0.3, 0.4583, 0.3, 0.4583, 0.35, 0.375, 0.35, 0.4583, 0.3, 0.5417, 0.3, 0.5417, 0.35, 0.4583, 0.35, 0.375, 0.25, 0.4583, 0.25, 0.4583, 0.3, 0.375, 0.3, 0.4583, 0.25, 0.5417, 0.25, 0.5417, 0.3, 0.4583, 0.3, 0.375, 0.9, 0.4583, 0.9, 0.4583, 0.95, 0.375, 0.95, 0.5417, 0.8, 0.5417, 0.85, 0.5417, 0.85, 0.5417, 0.8, 0.375, 0.85, 0.4583, 0.85, 0.4583, 0.9, 0.375, 0.9, 0.4583, 0.85, 0.5417, 0.85, 0.5417, 0.9, 0.4583, 0.9, 0.375, 0.8, 0.4583, 0.8, 0.4583, 0.85, 0.375, 0.85, 0.4583, 0.95, 0.4583, 0.9, 0.4583, 0.9, 0.4583, 0.95, 0.375, 0.75, 0.4583, 0.75, 0.4583, 0.8, 0.375, 0.8, 0.4583, 0.75, 0.5417, 0.75, 0.5417, 0.8, 0.4583, 0.8, 0.375, 0.95, 0.4583, 0.95, 0.4583, 1.0, 0.375, 1.0, 0.4583, 0.95, 0.5417, 0.95, 0.5417, 1.0, 0.4583, 1.0, 0.375, 0.5, 0.4583, 0.5, 0.4583, 0.75, 0.375, 0.75, 0.4583, 0.5, 0.5417, 0.5, 0.5417, 0.75, 0.4583, 0.75, 0.375, 0.45, 0.4583, 0.45, 0.4583, 0.5, 0.375, 0.5, 0.4583, 0.45, 0.5417, 0.45, 0.5417, 0.5, 0.4583, 0.5, 0.375, 0.0, 0.4583, 0.0, 0.4583, 0.25, 0.375, 0.25, 0.4583, 0.0, 0.5417, 0.0, 0.5417, 0.25, 0.4583, 0.25, 0.4583, 0.9, 0.5417, 0.9, 0.5417, 0.95, 0.4583, 0.95, 0.4583, 0.8, 0.5417, 0.8, 0.5417, 0.85, 0.4583, 0.85, 0.5417, 0.95, 0.4583, 0.95, 0.4583, 0.95, 0.5417, 0.95, 0.4583, 0.9, 0.5417, 0.9, 0.5417, 0.9, 0.4583, 0.9, 0.5417, 0.9, 0.5417, 0.95, 0.5417, 0.95, 0.5417, 0.9, 0.5417, 0.85, 0.4583, 0.85, 0.4583, 0.85, 0.5417, 0.85, 0.4583, 0.8, 0.5417, 0.8, 0.5417, 0.8, 0.4583, 0.8, 0.4583, 0.85, 0.4583, 0.8, 0.4583, 0.8, 0.4583, 0.85])
me_cube_024.use_remesh_fix_poles = True
me_cube_024.use_remesh_preserve_attributes = False
me_cube_024.update()
me_cube_025 = bpy.data.meshes.new('Cube.025')
me_cube_025.from_pydata([(-1.0, -1.0, -1.0), (-0.2943, -0.2943, 1.0), (-1.0, 1.0, -1.0), (-0.2943, 0.2943, 1.0), (1.0, -1.0, -1.0), (0.2943, -0.2943, 1.0), (1.0, 1.0, -1.0), (0.2943, 0.2943, 1.0)], [], [(0, 1, 3, 2), (2, 3, 7, 6), (6, 7, 5, 4), (4, 5, 1, 0), (2, 6, 4, 0), (7, 3, 1, 5)])
_uv = me_cube_025.uv_layers.new(name='UVMap')
_uv.uv.foreach_set('vector', [0.375, 0.0, 0.625, 0.0, 0.625, 0.25, 0.375, 0.25, 0.375, 0.25, 0.625, 0.25, 0.625, 0.5, 0.375, 0.5, 0.375, 0.5, 0.625, 0.5, 0.625, 0.75, 0.375, 0.75, 0.375, 0.75, 0.625, 0.75, 0.625, 1.0, 0.375, 1.0, 0.125, 0.5, 0.375, 0.5, 0.375, 0.75, 0.125, 0.75, 0.625, 0.5, 0.875, 0.5, 0.875, 0.75, 0.625, 0.75])
me_cube_025.use_remesh_fix_poles = True
me_cube_025.use_remesh_preserve_attributes = False
me_cube_025.update()
me_cube_026 = bpy.data.meshes.new('Cube.026')
me_cube_026.from_pydata([(-1.0, -1.0, -1.0), (-0.2943, -0.2943, 1.0), (-1.0, 1.0, -1.0), (-0.2943, 0.2943, 1.0), (1.0, -1.0, -1.0), (0.2943, -0.2943, 1.0), (1.0, 1.0, -1.0), (0.2943, 0.2943, 1.0)], [], [(0, 1, 3, 2), (2, 3, 7, 6), (6, 7, 5, 4), (4, 5, 1, 0), (2, 6, 4, 0), (7, 3, 1, 5)])
_uv = me_cube_026.uv_layers.new(name='UVMap')
_uv.uv.foreach_set('vector', [0.375, 0.0, 0.625, 0.0, 0.625, 0.25, 0.375, 0.25, 0.375, 0.25, 0.625, 0.25, 0.625, 0.5, 0.375, 0.5, 0.375, 0.5, 0.625, 0.5, 0.625, 0.75, 0.375, 0.75, 0.375, 0.75, 0.625, 0.75, 0.625, 1.0, 0.375, 1.0, 0.125, 0.5, 0.375, 0.5, 0.375, 0.75, 0.125, 0.75, 0.625, 0.5, 0.875, 0.5, 0.875, 0.75, 0.625, 0.75])
me_cube_026.use_remesh_fix_poles = True
me_cube_026.use_remesh_preserve_attributes = False
me_cube_026.update()
me_cube_003 = bpy.data.meshes.new('Cube.003')
me_cube_003.from_pydata([(1.063, 1.063, -1.063), (-1.077, 1.077, -0.6078), (-1.063, -1.063, -1.063), (-1.063, 1.063, -1.063), (1.077, 1.077, -0.6078), (1.063, -1.063, -1.063), (1.077, -1.077, -0.6078), (-1.077, -1.077, -0.6078)], [], [(3, 0, 5, 2), (5, 6, 7, 2), (0, 4, 6, 5), (3, 1, 4, 0), (2, 7, 1, 3)])
_uv = me_cube_003.uv_layers.new(name='UVMap')
_uv.uv.foreach_set('vector', [0.125, 0.5, 0.375, 0.5, 0.375, 0.75, 0.125, 0.75, 0.375, 0.75, 0.424, 0.75, 0.424, 1.0, 0.375, 1.0, 0.375, 0.5, 0.424, 0.5, 0.424, 0.75, 0.375, 0.75, 0.375, 0.25, 0.424, 0.25, 0.424, 0.5, 0.375, 0.5, 0.375, 0.0, 0.424, 0.0, 0.424, 0.25, 0.375, 0.25])
me_cube_003.use_remesh_fix_poles = True
me_cube_003.use_remesh_preserve_attributes = False
me_cube_003.update()
me_cube_004 = bpy.data.meshes.new('Cube.004')
me_cube_004.from_pydata([(1.063, 1.063, -1.063), (-1.077, 1.077, -0.6078), (-1.063, -1.063, -1.063), (-1.063, 1.063, -1.063), (1.077, 1.077, -0.6078), (1.063, -1.063, -1.063), (1.077, -1.077, -0.6078), (-1.077, -1.077, -0.6078)], [], [(3, 0, 5, 2), (5, 6, 7, 2), (0, 4, 6, 5), (3, 1, 4, 0), (2, 7, 1, 3)])
_uv = me_cube_004.uv_layers.new(name='UVMap')
_uv.uv.foreach_set('vector', [0.125, 0.5, 0.375, 0.5, 0.375, 0.75, 0.125, 0.75, 0.375, 0.75, 0.424, 0.75, 0.424, 1.0, 0.375, 1.0, 0.375, 0.5, 0.424, 0.5, 0.424, 0.75, 0.375, 0.75, 0.375, 0.25, 0.424, 0.25, 0.424, 0.5, 0.375, 0.5, 0.375, 0.0, 0.424, 0.0, 0.424, 0.25, 0.375, 0.25])
me_cube_004.use_remesh_fix_poles = True
me_cube_004.use_remesh_preserve_attributes = False
me_cube_004.update()
me_cube_006 = bpy.data.meshes.new('Cube.006')
me_cube_006.from_pydata([(1.063, 1.063, -1.063), (-1.077, 1.077, -0.6078), (-1.063, -1.063, -1.063), (-1.063, 1.063, -1.063), (1.077, 1.077, -0.6078), (1.063, -1.063, -1.063), (1.077, -1.077, -0.6078), (-1.077, -1.077, -0.6078)], [], [(3, 0, 5, 2), (5, 6, 7, 2), (0, 4, 6, 5), (3, 1, 4, 0), (2, 7, 1, 3)])
_uv = me_cube_006.uv_layers.new(name='UVMap')
_uv.uv.foreach_set('vector', [0.125, 0.5, 0.375, 0.5, 0.375, 0.75, 0.125, 0.75, 0.375, 0.75, 0.424, 0.75, 0.424, 1.0, 0.375, 1.0, 0.375, 0.5, 0.424, 0.5, 0.424, 0.75, 0.375, 0.75, 0.375, 0.25, 0.424, 0.25, 0.424, 0.5, 0.375, 0.5, 0.375, 0.0, 0.424, 0.0, 0.424, 0.25, 0.375, 0.25])
me_cube_006.use_remesh_fix_poles = True
me_cube_006.use_remesh_preserve_attributes = False
me_cube_006.update()
me_cube_008 = bpy.data.meshes.new('Cube.008')
me_cube_008.from_pydata([(1.063, 1.063, -1.063), (-1.077, 1.077, -0.6078), (-1.063, -1.063, -1.063), (-1.063, 1.063, -1.063), (1.077, 1.077, -0.6078), (1.063, -1.063, -1.063), (1.077, -1.077, -0.6078), (-1.077, -1.077, -0.6078)], [], [(3, 0, 5, 2), (5, 6, 7, 2), (0, 4, 6, 5), (3, 1, 4, 0), (2, 7, 1, 3)])
_uv = me_cube_008.uv_layers.new(name='UVMap')
_uv.uv.foreach_set('vector', [0.125, 0.5, 0.375, 0.5, 0.375, 0.75, 0.125, 0.75, 0.375, 0.75, 0.424, 0.75, 0.424, 1.0, 0.375, 1.0, 0.375, 0.5, 0.424, 0.5, 0.424, 0.75, 0.375, 0.75, 0.375, 0.25, 0.424, 0.25, 0.424, 0.5, 0.375, 0.5, 0.375, 0.0, 0.424, 0.0, 0.424, 0.25, 0.375, 0.25])
me_cube_008.use_remesh_fix_poles = True
me_cube_008.use_remesh_preserve_attributes = False
me_cube_008.update()

# ---- objects
ob_body = bpy.data.objects.new('Body', me_cube)
ob_light = bpy.data.objects.new('Light', light_light)
ob_head = bpy.data.objects.new('Head', me_cube_001)
ob_hals = bpy.data.objects.new('Hals', me_cube_002)
ob_auge2 = bpy.data.objects.new('Auge2', me_cube_005)
ob_ohr2 = bpy.data.objects.new('Ohr2', me_cube_007)
ob_iris2 = bpy.data.objects.new('Iris2', me_cube_009)
ob_schwanz = bpy.data.objects.new('Schwanz', me_cube_010)
ob_bein1 = bpy.data.objects.new('Bein1', me_cube_012)
ob_bein2 = bpy.data.objects.new('Bein2', me_cube_013)
ob_bein3 = bpy.data.objects.new('Bein3', me_cube_014)
ob_bein4 = bpy.data.objects.new('Bein4', me_cube_015)
ob_auge1 = bpy.data.objects.new('Auge1', me_cube_018)
ob_iris1 = bpy.data.objects.new('Iris1', me_cube_019)
ob_euter = bpy.data.objects.new('Euter', me_cube_021)
ob_ohr1 = bpy.data.objects.new('Ohr1', me_cube_023)
ob_schnauze = bpy.data.objects.new('Schnauze', me_cube_024)
ob_horn1 = bpy.data.objects.new('Horn1', me_cube_025)
ob_horn2 = bpy.data.objects.new('Horn2', me_cube_026)
ob_hufe1 = bpy.data.objects.new('Hufe1', me_cube_003)
ob_hufe2 = bpy.data.objects.new('Hufe2', me_cube_004)
ob_hufe3 = bpy.data.objects.new('Hufe3', me_cube_006)
ob_hufe4 = bpy.data.objects.new('Hufe4', me_cube_008)

# ---- transforms, parenting, visibility, modifiers, constraints
ob_body.location = (0.0, 0.0, 0.0)
ob_body.lock_rotations_4d = False
ob_body.empty_display_type = 'ARROWS'
ob_body.lineart.crease_threshold = 0.0
ob_light.location = (4.076, 1.005, 5.904)
ob_light.rotation_euler = (0.6503, 0.05522, 1.866)
ob_light.lock_rotations_4d = False
ob_light.empty_display_type = 'ARROWS'
ob_light.color = (0.0, 0.0, 0.0, 0.0)
ob_light.lineart.crease_threshold = 0.0
ob_head.location = (0.0, -2.604, 1.56)
ob_head.rotation_euler = (0.2564, -0.0, 0.0)
ob_head.scale = (0.7374, 0.7374, 0.7374)
ob_hals.location = (0.0, -2.098, 0.8751)
ob_hals.rotation_euler = (0.6844, -0.0, 0.0)
ob_hals.scale = (0.3191, 0.3191, 0.5521)
ob_auge2.location = (0.7753, -2.725, 1.634)
ob_auge2.rotation_euler = (-1.146e-08, -0.2564, 1.571)
ob_auge2.scale = (0.279, 0.08895, 0.2475)
ob_ohr2.location = (0.8347, -2.58, 2.401)
ob_ohr2.rotation_euler = (0.0, 0.6405, 0.0)
ob_ohr2.scale = (0.1993, 0.07737, 0.2351)
ob_iris2.location = (0.8647, -2.709, 1.638)
ob_iris2.rotation_euler = (-1.146e-08, -0.2564, 1.571)
ob_iris2.scale = (0.08957, 0.02855, 0.07945)
ob_schwanz.location = (0.0, 2.442, -0.1918)
ob_schwanz.rotation_euler = (0.9876, -0.0, 0.0)
ob_bein1.location = (0.5683, -1.101, -1.565)
ob_bein1.scale = (0.2054, 0.2054, 0.6403)
ob_bein2.location = (-0.5683, -1.101, -1.565)
ob_bein2.scale = (0.2054, 0.2054, 0.6403)
ob_bein3.location = (-0.5683, 1.241, -1.565)
ob_bein3.scale = (0.2054, 0.2054, 0.6403)
ob_bein4.location = (0.5683, 1.241, -1.565)
ob_bein4.scale = (0.2054, 0.2054, 0.6403)
ob_auge1.location = (-0.7753, -2.725, 1.634)
ob_auge1.rotation_euler = (-1.146e-08, -0.2564, 1.571)
ob_auge1.scale = (0.279, 0.08895, 0.2475)
ob_iris1.location = (-0.8647, -2.709, 1.638)
ob_iris1.rotation_euler = (-1.146e-08, -0.2564, 1.571)
ob_iris1.scale = (0.08957, 0.02855, 0.07945)
ob_euter.location = (0.0, 0.4628, -1.019)
ob_euter.scale = (0.3751, 0.3751, 0.2231)
ob_ohr1.location = (-0.8347, -2.58, 2.401)
ob_ohr1.rotation_euler = (0.0, -0.6405, 0.0)
ob_ohr1.scale = (0.1993, 0.07737, 0.2351)
ob_schnauze.location = (0.0, -3.828, 0.8598)
ob_schnauze.rotation_euler = (0.2492, -0.0, 0.0)
ob_schnauze.scale = (0.2662, 0.05847, 0.1672)
ob_horn1.location = (0.4802, -2.845, 2.535)
ob_horn1.rotation_euler = (0.2195, -0.0, 0.0)
ob_horn1.scale = (0.07129, 0.062, 0.3119)
ob_horn2.location = (-0.4802, -2.845, 2.535)
ob_horn2.rotation_euler = (0.2195, -0.0, 0.0)
ob_horn2.scale = (0.07129, 0.062, 0.3119)
ob_hufe1.location = (0.5683, -1.101, -1.565)
ob_hufe1.scale = (0.2054, 0.2054, 0.6403)
ob_hufe2.location = (-0.5683, -1.101, -1.565)
ob_hufe2.scale = (0.2054, 0.2054, 0.6403)
ob_hufe3.location = (-0.5683, 1.241, -1.565)
ob_hufe3.scale = (0.2054, 0.2054, 0.6403)
ob_hufe4.location = (0.5683, 1.241, -1.565)
ob_hufe4.scale = (0.2054, 0.2054, 0.6403)

# ---- collection membership
col_collection.objects.link(ob_body)
col_collection.objects.link(ob_light)
col_collection.objects.link(ob_head)
col_collection.objects.link(ob_hals)
col_collection.objects.link(ob_auge2)
col_collection.objects.link(ob_ohr2)
col_collection.objects.link(ob_iris2)
col_collection.objects.link(ob_schwanz)
col_collection.objects.link(ob_bein1)
col_collection.objects.link(ob_bein2)
col_collection.objects.link(ob_bein3)
col_collection.objects.link(ob_bein4)
col_collection.objects.link(ob_auge1)
col_collection.objects.link(ob_iris1)
col_collection.objects.link(ob_euter)
col_collection.objects.link(ob_ohr1)
col_collection.objects.link(ob_schnauze)
col_collection.objects.link(ob_horn1)
col_collection.objects.link(ob_horn2)
col_collection.objects.link(ob_hufe1)
col_collection.objects.link(ob_hufe2)
col_collection.objects.link(ob_hufe3)
col_collection.objects.link(ob_hufe4)

# ---- scene / render settings (as saved in the file)
scene.frame_start = 1; scene.frame_end = 250; scene.frame_set(1)
scene.render.engine = 'BLENDER_EEVEE_NEXT'
scene.cycles.use_denoising = False
scene.cycles.samples = 128
scene.cycles.sampling_pattern = 'TABULATED_SOBOL'
scene.cycles.use_adaptive_sampling = False
scene.cycles.use_light_tree = False
scene.view_settings.view_transform = 'Filmic'
bpy.context.view_layer.update()

# ---- added for rendering (the .blend has no active camera): camera
cam_auto = bpy.data.cameras.new('AutoCamera')
cam_auto.lens = 50.0
cam_auto.sensor_width = 36.0
cam_auto.clip_end = 1000.0
ob_auto_camera = bpy.data.objects.new('AutoCamera', cam_auto)
scene.collection.objects.link(ob_auto_camera)
ob_auto_camera.location = (8.4826, -10.6256, 7.09)
ob_auto_camera.rotation_euler = (1.09748, -7.21219e-08, 0.694738)
scene.camera = ob_auto_camera
bpy.context.view_layer.update()
